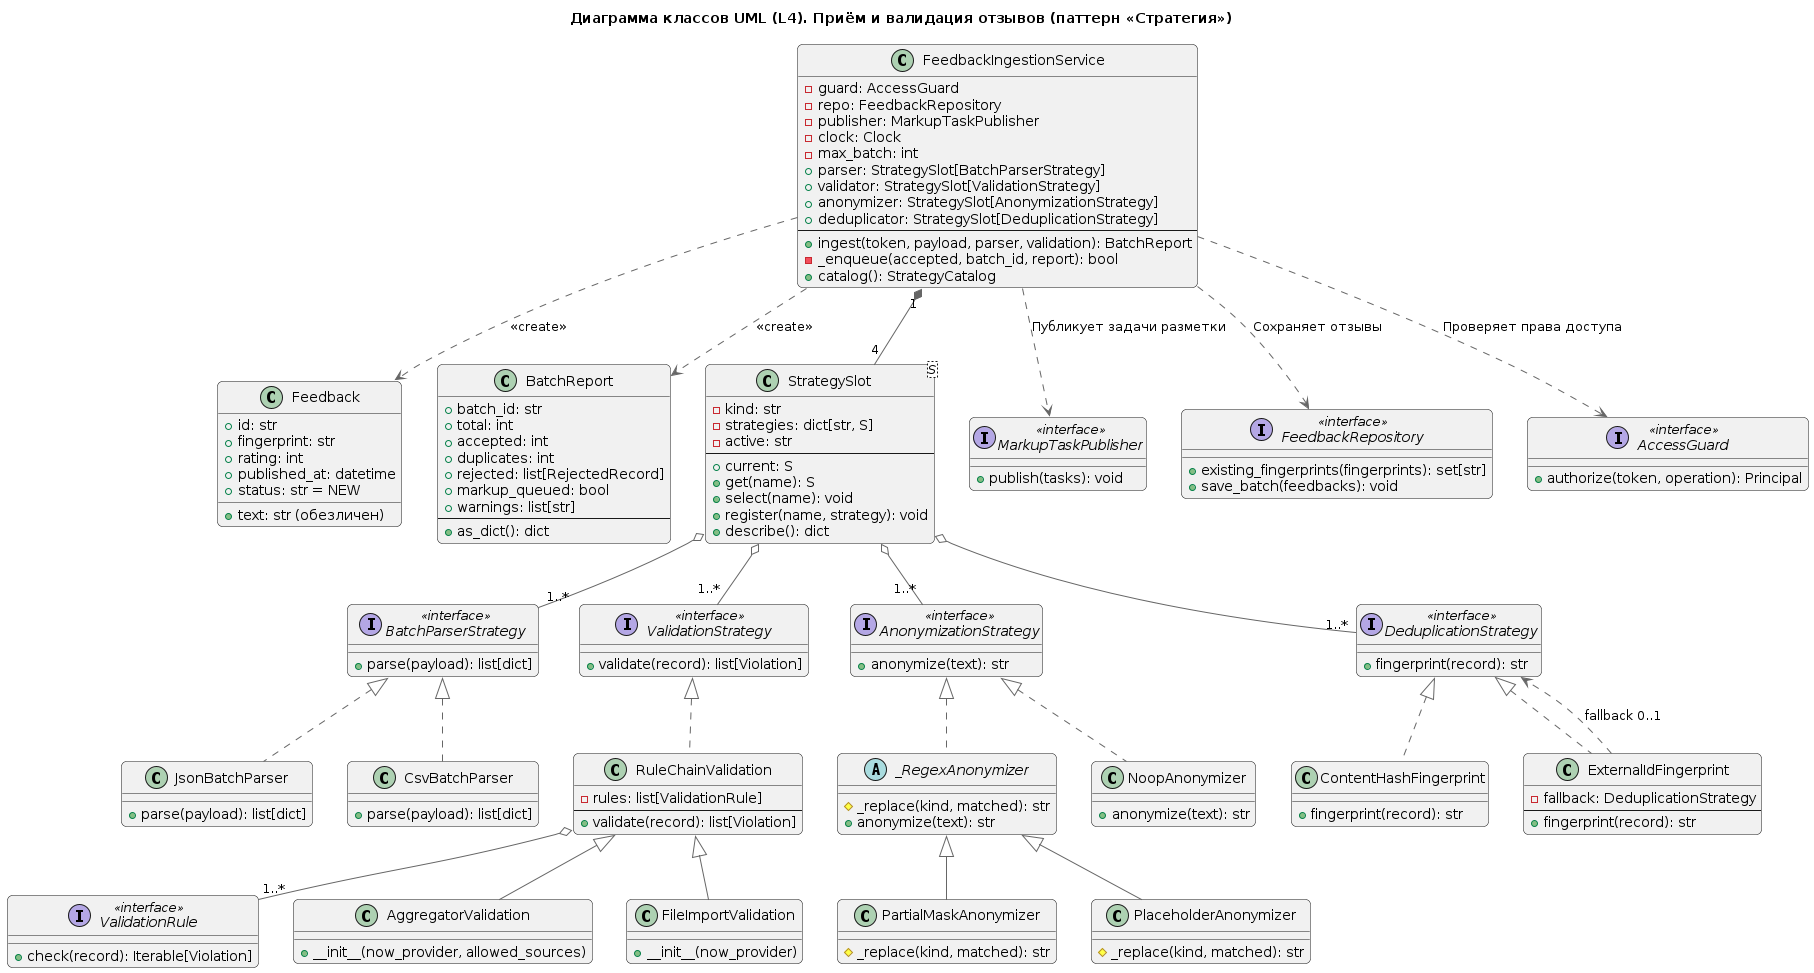

The diagram above was rendered by PlantUML. Its source (embedded in the PNG):
@startuml "BE_L4.puml"
!include ../../main.puml

' Индивидуальная версия: BE, Backend API.
' Детализация компонента api_feedback_ingestion_comp.
' Глоссарий компонентов и классов: docs/glossary/components.csv.
' Паттерн проектирования: Стратегия.

title Диаграмма классов UML (L4). Приём и валидация отзывов (паттерн «Стратегия»)

' Основной сервис

class FeedbackIngestionService {
    -guard: AccessGuard
    -repo: FeedbackRepository
    -publisher: MarkupTaskPublisher
    -clock: Clock
    -max_batch: int
    +parser: StrategySlot[BatchParserStrategy]
    +validator: StrategySlot[ValidationStrategy]
    +anonymizer: StrategySlot[AnonymizationStrategy]
    +deduplicator: StrategySlot[DeduplicationStrategy]
    --
    +ingest(token, payload, parser, validation): BatchReport
    -_enqueue(accepted, batch_id, report): bool
    +catalog(): StrategyCatalog
}

' Модели данных

class Feedback {
    +id: str
    +fingerprint: str
    +text: str (обезличен)
    +rating: int
    +published_at: datetime
    +status: str = NEW
}

class BatchReport {
    +batch_id: str
    +total: int
    +accepted: int
    +duplicates: int
    +rejected: list[RejectedRecord]
    +markup_queued: bool
    +warnings: list[str]
    --
    +as_dict(): dict
}

' Контейнер стратегий

class "StrategySlot<S>" as StrategySlot {
    -kind: str
    -strategies: dict[str, S]
    -active: str
    --
    +current: S
    +get(name): S
    +select(name): void
    +register(name, strategy): void
    +describe(): dict
}

' Интерфейсы внешних зависимостей

interface MarkupTaskPublisher <<interface>> {
    +publish(tasks): void
}

interface FeedbackRepository <<interface>> {
    +existing_fingerprints(fingerprints): set[str]
    +save_batch(feedbacks): void
}

interface AccessGuard <<interface>> {
    +authorize(token, operation): Principal
}

' Интерфейсы стратегий

interface BatchParserStrategy <<interface>> {
    +parse(payload): list[dict]
}

interface ValidationStrategy <<interface>> {
    +validate(record): list[Violation]
}

interface AnonymizationStrategy <<interface>> {
    +anonymize(text): str
}

interface DeduplicationStrategy <<interface>> {
    +fingerprint(record): str
}

' Стратегии парсинга

class JsonBatchParser {
    +parse(payload): list[dict]
}

class CsvBatchParser {
    +parse(payload): list[dict]
}

' Стратегии валидации

class RuleChainValidation {
    -rules: list[ValidationRule]
    --
    +validate(record): list[Violation]
}

interface ValidationRule <<interface>> {
    +check(record): Iterable[Violation]
}

class AggregatorValidation {
    +__init__(now_provider, allowed_sources)
}

class FileImportValidation {
    +__init__(now_provider)
}

' Стратегии обезличивания

abstract class _RegexAnonymizer {
    #_replace(kind, matched): str
    +anonymize(text): str
}

class NoopAnonymizer {
    +anonymize(text): str
}

class PartialMaskAnonymizer {
    #_replace(kind, matched): str
}

class PlaceholderAnonymizer {
    #_replace(kind, matched): str
}

' Стратегии дедупликации

class ContentHashFingerprint {
    +fingerprint(record): str
}

class ExternalIdFingerprint {
    -fallback: DeduplicationStrategy
    --
    +fingerprint(record): str
}

' Зависимости основного сервиса

FeedbackIngestionService ..> Feedback : <<create>>
FeedbackIngestionService ..> BatchReport : <<create>>

FeedbackIngestionService "1" *-- "4" StrategySlot

FeedbackIngestionService ..> MarkupTaskPublisher : Публикует задачи разметки
FeedbackIngestionService ..> FeedbackRepository : Сохраняет отзывы
FeedbackIngestionService ..> AccessGuard : Проверяет права доступа

' Агрегация стратегий

StrategySlot o-- "1..*" BatchParserStrategy
StrategySlot o-- "1..*" ValidationStrategy
StrategySlot o-- "1..*" AnonymizationStrategy
StrategySlot o-- "1..*" DeduplicationStrategy

' Реализация стратегий парсинга

BatchParserStrategy <|.. JsonBatchParser
BatchParserStrategy <|.. CsvBatchParser

' Реализация стратегий валидации

ValidationStrategy <|.. RuleChainValidation

RuleChainValidation o-- "1..*" ValidationRule

RuleChainValidation <|-- AggregatorValidation
RuleChainValidation <|-- FileImportValidation

' Реализация стратегий обезличивания

AnonymizationStrategy <|.. _RegexAnonymizer
AnonymizationStrategy <|.. NoopAnonymizer

_RegexAnonymizer <|-- PartialMaskAnonymizer
_RegexAnonymizer <|-- PlaceholderAnonymizer

' Реализация стратегий дедупликации

DeduplicationStrategy <|.. ContentHashFingerprint
DeduplicationStrategy <|.. ExternalIdFingerprint

ExternalIdFingerprint ..> DeduplicationStrategy : fallback 0..1

@enduml